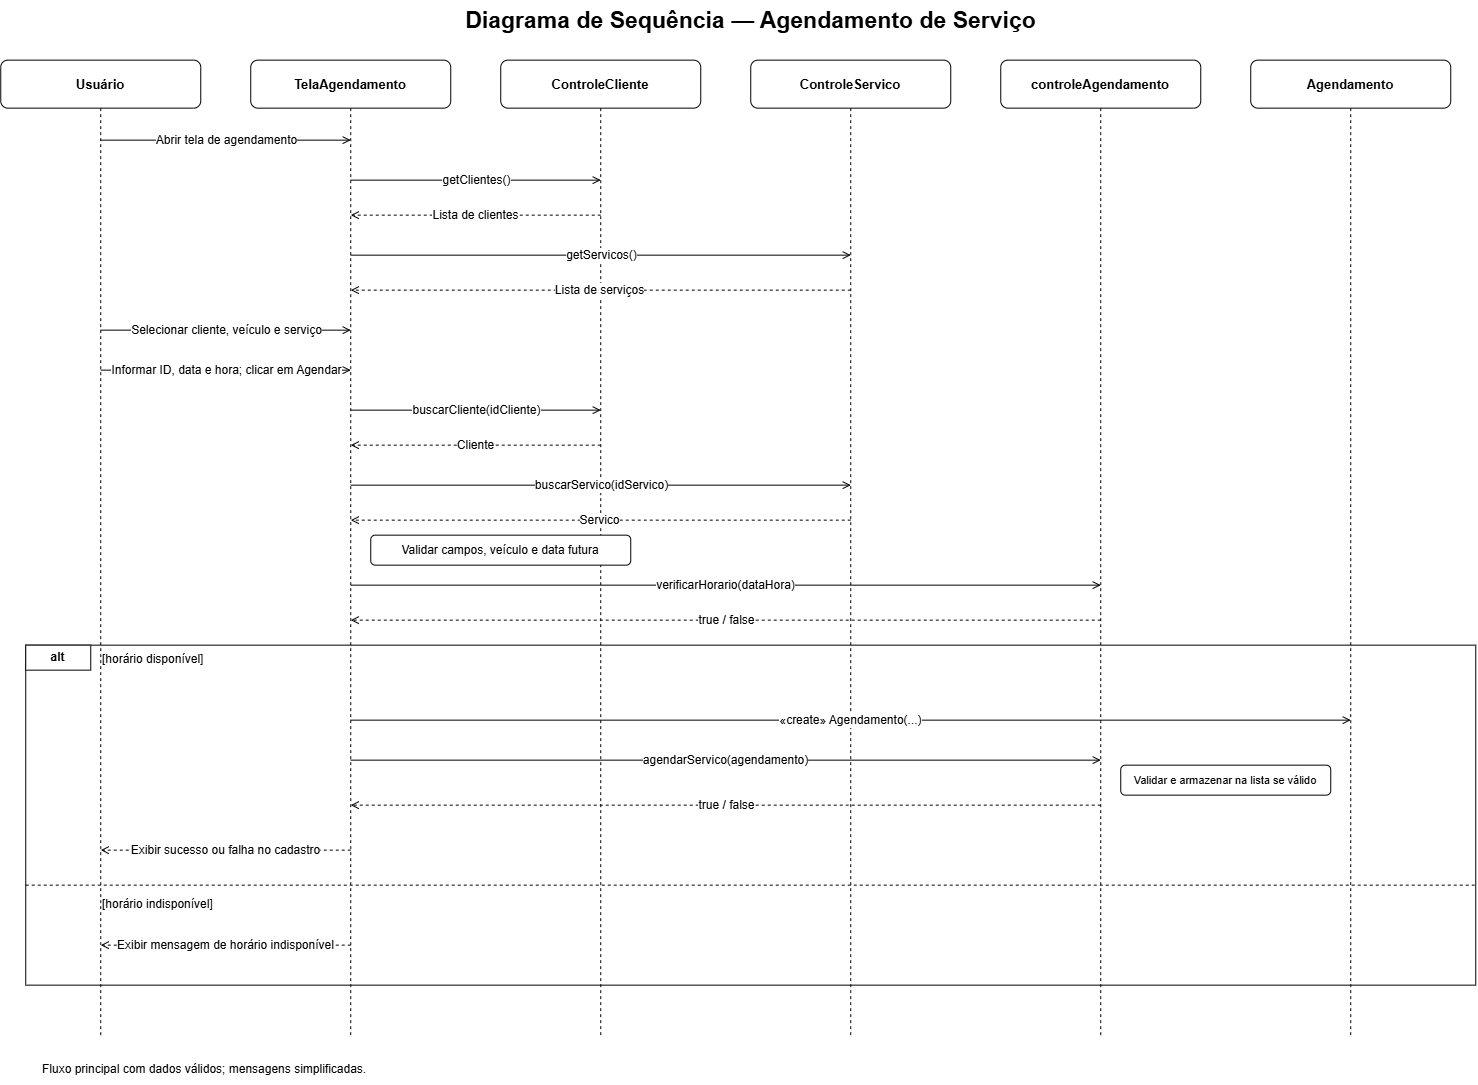

The diagram above was exported from draw.io. Its source (the exported page's mxGraphModel, read from the mxfile embedded in the PNG):
<mxGraphModel dx="1873" dy="1138" grid="1" gridSize="10" guides="1" tooltips="1" connect="1" arrows="1" fold="1" page="1" pageScale="1" pageWidth="1500" pageHeight="1150" background="#ffffff" math="0" shadow="0">
  <root>
    <mxCell id="0" />
    <mxCell id="1" parent="0" />
    <mxCell id="2" parent="1" style="text;html=1;fontSize=23;fontStyle=1;align=center;fontColor=#000000;" value="Diagrama de Sequência — Agendamento de Serviço" vertex="1">
      <mxGeometry height="40" width="1420" x="40" y="15" as="geometry" />
    </mxCell>
    <mxCell id="3" parent="1" style="html=1;whiteSpace=wrap;fillColor=#ffffff;strokeColor=#000000;fontColor=#000000;rounded=1;fontStyle=1;fontSize=13;" value="Usuário" vertex="1">
      <mxGeometry height="48" width="200" y="75" as="geometry" />
    </mxCell>
    <mxCell id="4" edge="1" parent="1" style="html=1;strokeColor=#000000;fontColor=#000000;fontSize=12;labelBackgroundColor=#ffffff;endArrow=none;endFill=0;dashed=1;" value="">
      <mxGeometry relative="1" as="geometry">
        <mxPoint x="100" y="123" as="sourcePoint" />
        <mxPoint x="100" y="1050" as="targetPoint" />
      </mxGeometry>
    </mxCell>
    <mxCell id="5" parent="1" style="html=1;whiteSpace=wrap;fillColor=#ffffff;strokeColor=#000000;fontColor=#000000;rounded=1;fontStyle=1;fontSize=13;" value="TelaAgendamento" vertex="1">
      <mxGeometry height="48" width="200" x="250" y="75" as="geometry" />
    </mxCell>
    <mxCell id="6" edge="1" parent="1" style="html=1;strokeColor=#000000;fontColor=#000000;fontSize=12;labelBackgroundColor=#ffffff;endArrow=none;endFill=0;dashed=1;" value="">
      <mxGeometry relative="1" as="geometry">
        <mxPoint x="350" y="123" as="sourcePoint" />
        <mxPoint x="350" y="1050" as="targetPoint" />
      </mxGeometry>
    </mxCell>
    <mxCell id="7" parent="1" style="html=1;whiteSpace=wrap;fillColor=#ffffff;strokeColor=#000000;fontColor=#000000;rounded=1;fontStyle=1;fontSize=13;" value="ControleCliente" vertex="1">
      <mxGeometry height="48" width="200" x="500" y="75" as="geometry" />
    </mxCell>
    <mxCell id="8" edge="1" parent="1" style="html=1;strokeColor=#000000;fontColor=#000000;fontSize=12;labelBackgroundColor=#ffffff;endArrow=none;endFill=0;dashed=1;" value="">
      <mxGeometry relative="1" as="geometry">
        <mxPoint x="600" y="123" as="sourcePoint" />
        <mxPoint x="600" y="1050" as="targetPoint" />
      </mxGeometry>
    </mxCell>
    <mxCell id="9" parent="1" style="html=1;whiteSpace=wrap;fillColor=#ffffff;strokeColor=#000000;fontColor=#000000;rounded=1;fontStyle=1;fontSize=13;" value="ControleServico" vertex="1">
      <mxGeometry height="48" width="200" x="750" y="75" as="geometry" />
    </mxCell>
    <mxCell id="10" edge="1" parent="1" style="html=1;strokeColor=#000000;fontColor=#000000;fontSize=12;labelBackgroundColor=#ffffff;endArrow=none;endFill=0;dashed=1;" value="">
      <mxGeometry relative="1" as="geometry">
        <mxPoint x="850" y="123" as="sourcePoint" />
        <mxPoint x="850" y="1050" as="targetPoint" />
      </mxGeometry>
    </mxCell>
    <mxCell id="11" parent="1" style="html=1;whiteSpace=wrap;fillColor=#ffffff;strokeColor=#000000;fontColor=#000000;rounded=1;fontStyle=1;fontSize=13;" value="controleAgendamento" vertex="1">
      <mxGeometry height="48" width="200" x="1000" y="75" as="geometry" />
    </mxCell>
    <mxCell id="12" edge="1" parent="1" style="html=1;strokeColor=#000000;fontColor=#000000;fontSize=12;labelBackgroundColor=#ffffff;endArrow=none;endFill=0;dashed=1;" value="">
      <mxGeometry relative="1" as="geometry">
        <mxPoint x="1100" y="123" as="sourcePoint" />
        <mxPoint x="1100" y="1050" as="targetPoint" />
      </mxGeometry>
    </mxCell>
    <mxCell id="13" parent="1" style="html=1;whiteSpace=wrap;fillColor=#ffffff;strokeColor=#000000;fontColor=#000000;rounded=1;fontStyle=1;fontSize=13;" value="Agendamento" vertex="1">
      <mxGeometry height="48" width="200" x="1250" y="75" as="geometry" />
    </mxCell>
    <mxCell id="14" edge="1" parent="1" style="html=1;strokeColor=#000000;fontColor=#000000;fontSize=12;labelBackgroundColor=#ffffff;endArrow=none;endFill=0;dashed=1;" value="">
      <mxGeometry relative="1" as="geometry">
        <mxPoint x="1350" y="123" as="sourcePoint" />
        <mxPoint x="1350" y="1050" as="targetPoint" />
      </mxGeometry>
    </mxCell>
    <mxCell id="15" edge="1" parent="1" style="html=1;strokeColor=#000000;fontColor=#000000;fontSize=12;labelBackgroundColor=#ffffff;endArrow=open;endFill=0;dashed=0;" value="Abrir tela de agendamento">
      <mxGeometry relative="1" as="geometry">
        <mxPoint x="100" y="155" as="sourcePoint" />
        <mxPoint x="350" y="155" as="targetPoint" />
      </mxGeometry>
    </mxCell>
    <mxCell id="16" edge="1" parent="1" style="html=1;strokeColor=#000000;fontColor=#000000;fontSize=12;labelBackgroundColor=#ffffff;endArrow=open;endFill=0;dashed=0;" value="getClientes()">
      <mxGeometry relative="1" as="geometry">
        <mxPoint x="350" y="195" as="sourcePoint" />
        <mxPoint x="600" y="195" as="targetPoint" />
      </mxGeometry>
    </mxCell>
    <mxCell id="17" edge="1" parent="1" style="html=1;strokeColor=#000000;fontColor=#000000;fontSize=12;labelBackgroundColor=#ffffff;endArrow=open;endFill=0;dashed=1;" value="Lista de clientes">
      <mxGeometry relative="1" as="geometry">
        <mxPoint x="600" y="230" as="sourcePoint" />
        <mxPoint x="350" y="230" as="targetPoint" />
      </mxGeometry>
    </mxCell>
    <mxCell id="18" edge="1" parent="1" style="html=1;strokeColor=#000000;fontColor=#000000;fontSize=12;labelBackgroundColor=#ffffff;endArrow=open;endFill=0;dashed=0;" value="getServicos()">
      <mxGeometry relative="1" as="geometry">
        <mxPoint x="350" y="270" as="sourcePoint" />
        <mxPoint x="850" y="270" as="targetPoint" />
      </mxGeometry>
    </mxCell>
    <mxCell id="19" edge="1" parent="1" style="html=1;strokeColor=#000000;fontColor=#000000;fontSize=12;labelBackgroundColor=#ffffff;endArrow=open;endFill=0;dashed=1;" value="Lista de serviços">
      <mxGeometry relative="1" as="geometry">
        <mxPoint x="850" y="305" as="sourcePoint" />
        <mxPoint x="350" y="305" as="targetPoint" />
      </mxGeometry>
    </mxCell>
    <mxCell id="20" edge="1" parent="1" style="html=1;strokeColor=#000000;fontColor=#000000;fontSize=12;labelBackgroundColor=#ffffff;endArrow=open;endFill=0;dashed=0;" value="Selecionar cliente, veículo e serviço">
      <mxGeometry relative="1" as="geometry">
        <mxPoint x="100" y="345" as="sourcePoint" />
        <mxPoint x="350" y="345" as="targetPoint" />
      </mxGeometry>
    </mxCell>
    <mxCell id="21" edge="1" parent="1" style="html=1;strokeColor=#000000;fontColor=#000000;fontSize=12;labelBackgroundColor=#ffffff;endArrow=open;endFill=0;dashed=0;" value="Informar ID, data e hora; clicar em Agendar">
      <mxGeometry relative="1" as="geometry">
        <mxPoint x="100" y="385" as="sourcePoint" />
        <mxPoint x="350" y="385" as="targetPoint" />
      </mxGeometry>
    </mxCell>
    <mxCell id="22" edge="1" parent="1" style="html=1;strokeColor=#000000;fontColor=#000000;fontSize=12;labelBackgroundColor=#ffffff;endArrow=open;endFill=0;dashed=0;" value="buscarCliente(idCliente)">
      <mxGeometry relative="1" as="geometry">
        <mxPoint x="350" y="425" as="sourcePoint" />
        <mxPoint x="600" y="425" as="targetPoint" />
      </mxGeometry>
    </mxCell>
    <mxCell id="23" edge="1" parent="1" style="html=1;strokeColor=#000000;fontColor=#000000;fontSize=12;labelBackgroundColor=#ffffff;endArrow=open;endFill=0;dashed=1;" value="Cliente">
      <mxGeometry relative="1" as="geometry">
        <mxPoint x="600" y="460" as="sourcePoint" />
        <mxPoint x="350" y="460" as="targetPoint" />
      </mxGeometry>
    </mxCell>
    <mxCell id="24" edge="1" parent="1" style="html=1;strokeColor=#000000;fontColor=#000000;fontSize=12;labelBackgroundColor=#ffffff;endArrow=open;endFill=0;dashed=0;" value="buscarServico(idServico)">
      <mxGeometry relative="1" as="geometry">
        <mxPoint x="350" y="500" as="sourcePoint" />
        <mxPoint x="850" y="500" as="targetPoint" />
      </mxGeometry>
    </mxCell>
    <mxCell id="25" edge="1" parent="1" style="html=1;strokeColor=#000000;fontColor=#000000;fontSize=12;labelBackgroundColor=#ffffff;endArrow=open;endFill=0;dashed=1;" value="Servico">
      <mxGeometry relative="1" as="geometry">
        <mxPoint x="850" y="535" as="sourcePoint" />
        <mxPoint x="350" y="535" as="targetPoint" />
      </mxGeometry>
    </mxCell>
    <mxCell id="26" edge="1" parent="1" style="html=1;strokeColor=#000000;fontColor=#000000;fontSize=12;labelBackgroundColor=#ffffff;endArrow=open;endFill=0;dashed=0;" value="verificarHorario(dataHora)">
      <mxGeometry relative="1" as="geometry">
        <mxPoint x="350" y="600" as="sourcePoint" />
        <mxPoint x="1100" y="600" as="targetPoint" />
      </mxGeometry>
    </mxCell>
    <mxCell id="27" edge="1" parent="1" style="html=1;strokeColor=#000000;fontColor=#000000;fontSize=12;labelBackgroundColor=#ffffff;endArrow=open;endFill=0;dashed=1;" value="true / false">
      <mxGeometry relative="1" as="geometry">
        <mxPoint x="1100" y="635" as="sourcePoint" />
        <mxPoint x="350" y="635" as="targetPoint" />
      </mxGeometry>
    </mxCell>
    <mxCell id="28" edge="1" parent="1" style="html=1;strokeColor=#000000;fontColor=#000000;fontSize=12;labelBackgroundColor=#ffffff;endArrow=open;endFill=0;dashed=0;" value="«create» Agendamento(...)">
      <mxGeometry relative="1" as="geometry">
        <mxPoint x="350" y="735" as="sourcePoint" />
        <mxPoint x="1350" y="735" as="targetPoint" />
      </mxGeometry>
    </mxCell>
    <mxCell id="29" edge="1" parent="1" style="html=1;strokeColor=#000000;fontColor=#000000;fontSize=12;labelBackgroundColor=#ffffff;endArrow=open;endFill=0;dashed=0;" value="agendarServico(agendamento)">
      <mxGeometry relative="1" as="geometry">
        <mxPoint x="350" y="775" as="sourcePoint" />
        <mxPoint x="1100" y="775" as="targetPoint" />
      </mxGeometry>
    </mxCell>
    <mxCell id="30" edge="1" parent="1" style="html=1;strokeColor=#000000;fontColor=#000000;fontSize=12;labelBackgroundColor=#ffffff;endArrow=open;endFill=0;dashed=1;" value="true / false">
      <mxGeometry relative="1" as="geometry">
        <mxPoint x="1100" y="820" as="sourcePoint" />
        <mxPoint x="350" y="820" as="targetPoint" />
      </mxGeometry>
    </mxCell>
    <mxCell id="31" edge="1" parent="1" style="html=1;strokeColor=#000000;fontColor=#000000;fontSize=12;labelBackgroundColor=#ffffff;endArrow=open;endFill=0;dashed=1;" value="Exibir sucesso ou falha no cadastro">
      <mxGeometry relative="1" as="geometry">
        <mxPoint x="350" y="865" as="sourcePoint" />
        <mxPoint x="100" y="865" as="targetPoint" />
      </mxGeometry>
    </mxCell>
    <mxCell id="32" edge="1" parent="1" style="html=1;strokeColor=#000000;fontColor=#000000;fontSize=12;labelBackgroundColor=#ffffff;endArrow=open;endFill=0;dashed=1;" value="Exibir mensagem de horário indisponível">
      <mxGeometry relative="1" as="geometry">
        <mxPoint x="350" y="960" as="sourcePoint" />
        <mxPoint x="100" y="960" as="targetPoint" />
      </mxGeometry>
    </mxCell>
    <mxCell id="33" parent="1" style="html=1;whiteSpace=wrap;fillColor=#ffffff;strokeColor=#000000;fontColor=#000000;rounded=1;fontSize=12;" value="Validar campos, veículo e data futura" vertex="1">
      <mxGeometry height="30" width="260" x="370" y="550" as="geometry" />
    </mxCell>
    <mxCell id="34" parent="1" style="html=1;fillColor=none;strokeColor=#000000;" value="" vertex="1">
      <mxGeometry height="340" width="1450" x="25" y="660" as="geometry" />
    </mxCell>
    <mxCell id="35" parent="1" style="html=1;whiteSpace=wrap;fillColor=#ffffff;strokeColor=#000000;fontColor=#000000;fontStyle=1;" value="alt" vertex="1">
      <mxGeometry height="25" width="65" x="25" y="660" as="geometry" />
    </mxCell>
    <mxCell id="36" parent="1" style="text;html=1;align=left;fontColor=#000000;" value="[horário disponível]" vertex="1">
      <mxGeometry height="25" width="240" x="100" y="660" as="geometry" />
    </mxCell>
    <mxCell id="37" edge="1" parent="1" style="html=1;strokeColor=#000000;fontColor=#000000;fontSize=12;labelBackgroundColor=#ffffff;endArrow=none;endFill=0;dashed=1;" value="">
      <mxGeometry relative="1" as="geometry">
        <mxPoint x="25" y="900" as="sourcePoint" />
        <mxPoint x="1475" y="900" as="targetPoint" />
      </mxGeometry>
    </mxCell>
    <mxCell id="38" parent="1" style="text;html=1;align=left;fontColor=#000000;" value="[horário indisponível]" vertex="1">
      <mxGeometry height="25" width="250" x="100" y="905" as="geometry" />
    </mxCell>
    <mxCell id="39" parent="1" style="html=1;whiteSpace=wrap;fillColor=#ffffff;strokeColor=#000000;fontColor=#000000;rounded=1;fontSize=11;" value="Validar e armazenar na lista se válido" vertex="1">
      <mxGeometry height="30" width="210" x="1120" y="780" as="geometry" />
    </mxCell>
    <mxCell id="40" parent="1" style="text;html=1;fontColor=#000000;fontSize=12;align=left;" value="Fluxo principal com dados válidos; mensagens simplificadas." vertex="1">
      <mxGeometry height="30" width="1400" x="40" y="1070" as="geometry" />
    </mxCell>
  </root>
</mxGraphModel>